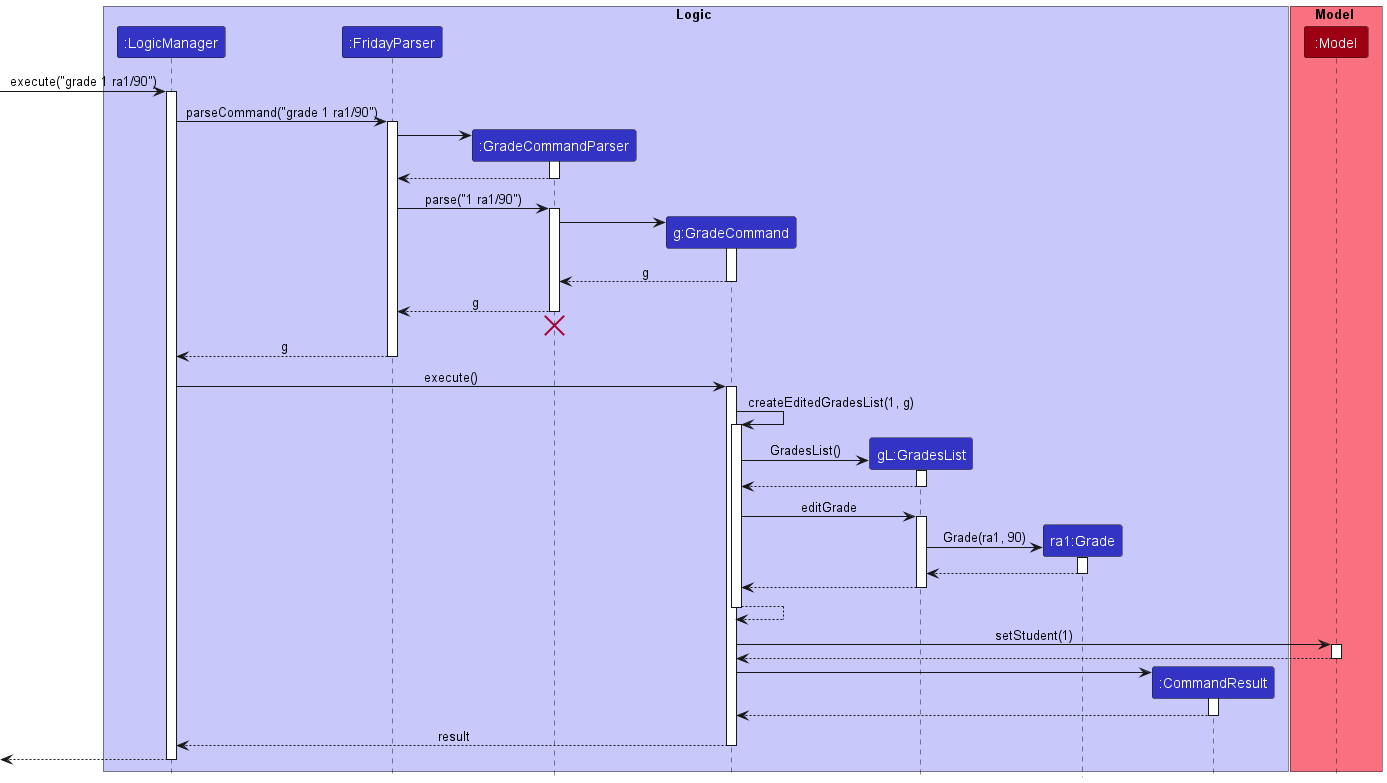

The diagram above was rendered by PlantUML. Its source (embedded in the PNG):
@startuml
!include style.puml

box Logic LOGIC_COLOR_T1
participant ":LogicManager" as LogicManager LOGIC_COLOR
participant ":FridayParser" as FridayParser LOGIC_COLOR
participant ":GradeCommandParser" as GradeCommandParser LOGIC_COLOR
participant "g:GradeCommand" as GradeCommand LOGIC_COLOR
participant "gL:GradesList" as GradesList LOGIC_COLOR
participant "ra1:Grade" as Grade LOGIC_COLOR
participant ":CommandResult" as CommandResult LOGIC_COLOR
end box

box Model MODEL_COLOR_T1
participant ":Model" as Model MODEL_COLOR
end box

[-> LogicManager : execute("grade 1 ra1/90")
activate LogicManager

LogicManager -> FridayParser : parseCommand("grade 1 ra1/90")
activate FridayParser

create GradeCommandParser
FridayParser -> GradeCommandParser
activate GradeCommandParser

GradeCommandParser --> FridayParser
deactivate GradeCommandParser

FridayParser -> GradeCommandParser : parse("1 ra1/90")
activate GradeCommandParser

create GradeCommand
GradeCommandParser -> GradeCommand
activate GradeCommand

GradeCommand --> GradeCommandParser : g
deactivate GradeCommand

GradeCommandParser --> FridayParser : g
deactivate GradeCommandParser
'Hidden arrow to position the destroy marker below the end of the activation bar.
GradeCommandParser -[hidden]-> FridayParser
destroy GradeCommandParser

FridayParser --> LogicManager : g
deactivate FridayParser

LogicManager -> GradeCommand : execute()
activate GradeCommand

GradeCommand -> GradeCommand : createEditedGradesList(1, g)
activate GradeCommand

create GradesList
GradeCommand -> GradesList : GradesList()
activate GradesList

GradesList --> GradeCommand
deactivate GradesList

GradeCommand -> GradesList : editGrade
activate GradesList

create Grade
GradesList -> Grade : Grade(ra1, 90)
activate Grade

Grade --> GradesList
deactivate Grade

GradesList --> GradeCommand
deactivate GradesList

GradeCommand --> GradeCommand
deactivate GradeCommand

GradeCommand -> Model : setStudent(1)
activate Model

Model --> GradeCommand
deactivate Model

create CommandResult
GradeCommand -> CommandResult
activate CommandResult

CommandResult --> GradeCommand
deactivate CommandResult

GradeCommand --> LogicManager : result
deactivate GradeCommand

[<--LogicManager
deactivate LogicManager
@enduml